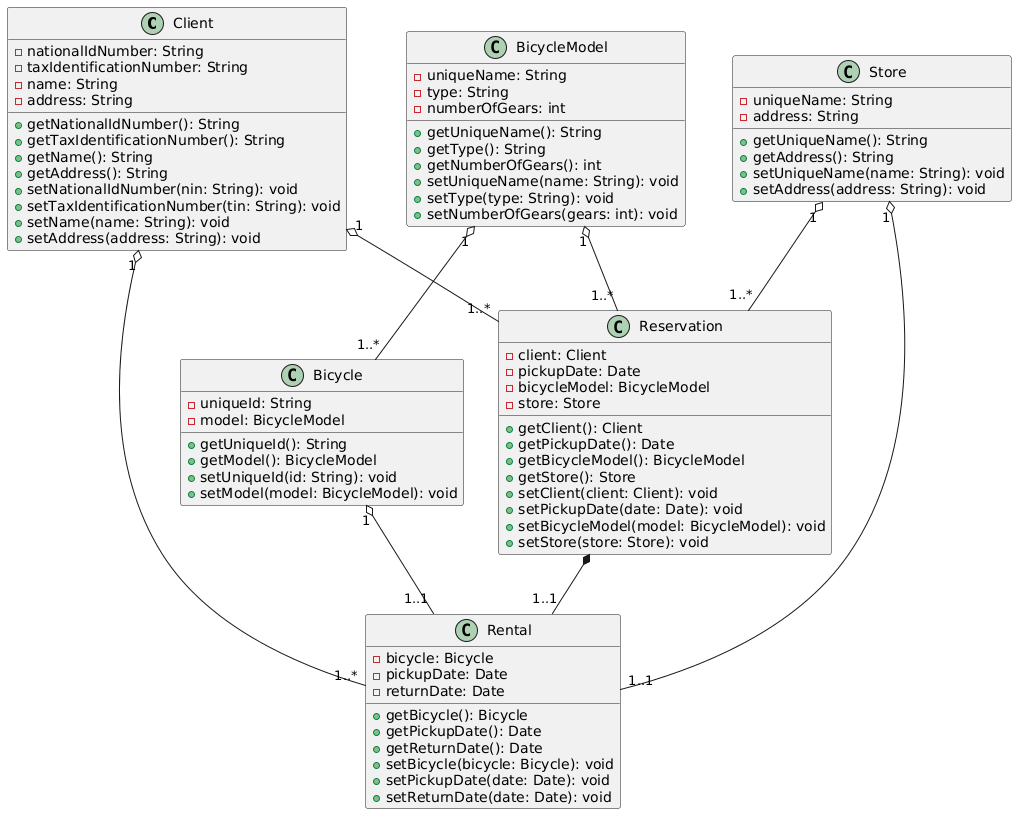

The diagram above was rendered by PlantUML. Its source (embedded in the PNG):
@startuml
class Client {
    - nationalIdNumber: String
    - taxIdentificationNumber: String
    - name: String
    - address: String
    + getNationalIdNumber(): String
    + getTaxIdentificationNumber(): String
    + getName(): String
    + getAddress(): String
    + setNationalIdNumber(nin: String): void
    + setTaxIdentificationNumber(tin: String): void
    + setName(name: String): void
    + setAddress(address: String): void
}

class BicycleModel {
    - uniqueName: String
    - type: String
    - numberOfGears: int
    + getUniqueName(): String
    + getType(): String
    + getNumberOfGears(): int
    + setUniqueName(name: String): void
    + setType(type: String): void
    + setNumberOfGears(gears: int): void
}

class Bicycle {
    - uniqueId: String
    - model: BicycleModel
    + getUniqueId(): String
    + getModel(): BicycleModel
    + setUniqueId(id: String): void
    + setModel(model: BicycleModel): void
}

class Store {
    - uniqueName: String
    - address: String
    + getUniqueName(): String
    + getAddress(): String
    + setUniqueName(name: String): void
    + setAddress(address: String): void
}

class Reservation {
    - client: Client
    - pickupDate: Date
    - bicycleModel: BicycleModel
    - store: Store
    + getClient(): Client
    + getPickupDate(): Date
    + getBicycleModel(): BicycleModel
    + getStore(): Store
    + setClient(client: Client): void
    + setPickupDate(date: Date): void
    + setBicycleModel(model: BicycleModel): void
    + setStore(store: Store): void
}

class Rental {
    - bicycle: Bicycle
    - pickupDate: Date
    - returnDate: Date
    + getBicycle(): Bicycle
    + getPickupDate(): Date
    + getReturnDate(): Date
    + setBicycle(bicycle: Bicycle): void
    + setPickupDate(date: Date): void
    + setReturnDate(date: Date): void
}

Client "1" o-- "1..*" Reservation
Client "1" o-- "1..*" Rental
BicycleModel "1" o-- "1..*" Bicycle
BicycleModel "1" o-- "1..*" Reservation
Bicycle "1" o-- "1..1" Rental
Store "1" o-- "1..*" Reservation
Store "1" o-- "1..1" Rental
Reservation *-- "1..1" Rental
@enduml